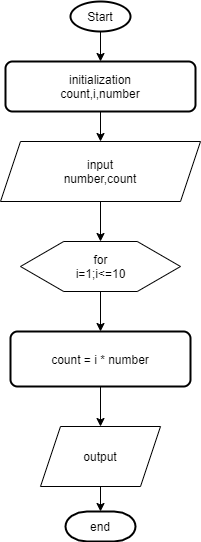

The diagram above was exported from draw.io. Its source (the exported page's mxGraphModel, read from the mxfile embedded in the PNG):
<mxGraphModel dx="868" dy="482" grid="1" gridSize="10" guides="1" tooltips="1" connect="1" arrows="1" fold="1" page="1" pageScale="1" pageWidth="827" pageHeight="1169" math="0" shadow="0">
  <root>
    <mxCell id="0" />
    <mxCell id="1" parent="0" />
    <mxCell id="XMC1ZiFz3FXZC_KiHWKg-1" value="" style="edgeStyle=orthogonalEdgeStyle;rounded=0;orthogonalLoop=1;jettySize=auto;html=1;" parent="1" source="XMC1ZiFz3FXZC_KiHWKg-2" target="XMC1ZiFz3FXZC_KiHWKg-4" edge="1">
      <mxGeometry relative="1" as="geometry" />
    </mxCell>
    <mxCell id="XMC1ZiFz3FXZC_KiHWKg-2" value="Start" style="strokeWidth=2;html=1;shape=mxgraph.flowchart.start_1;whiteSpace=wrap;fontFamily=Helvetica;fontSize=12;fontColor=#000000;align=center;strokeColor=#000000;fillColor=#ffffff;" parent="1" vertex="1">
      <mxGeometry x="200" y="100" width="60" height="30" as="geometry" />
    </mxCell>
    <mxCell id="XMC1ZiFz3FXZC_KiHWKg-3" value="" style="edgeStyle=orthogonalEdgeStyle;rounded=0;orthogonalLoop=1;jettySize=auto;html=1;" parent="1" source="XMC1ZiFz3FXZC_KiHWKg-4" target="XMC1ZiFz3FXZC_KiHWKg-7" edge="1">
      <mxGeometry relative="1" as="geometry" />
    </mxCell>
    <mxCell id="XMC1ZiFz3FXZC_KiHWKg-4" value="initialization&lt;br&gt;count,i,number" style="rounded=1;whiteSpace=wrap;html=1;absoluteArcSize=1;arcSize=14;strokeWidth=2;" parent="1" vertex="1">
      <mxGeometry x="135" y="160" width="190" height="50" as="geometry" />
    </mxCell>
    <mxCell id="XMC1ZiFz3FXZC_KiHWKg-5" value="" style="strokeWidth=2;html=1;shape=mxgraph.flowchart.annotation_1;align=left;pointerEvents=1;" parent="1" vertex="1">
      <mxGeometry x="270" y="270" height="100" as="geometry" />
    </mxCell>
    <mxCell id="XMC1ZiFz3FXZC_KiHWKg-26" value="" style="edgeStyle=orthogonalEdgeStyle;rounded=0;orthogonalLoop=1;jettySize=auto;html=1;" parent="1" source="XMC1ZiFz3FXZC_KiHWKg-7" target="XMC1ZiFz3FXZC_KiHWKg-22" edge="1">
      <mxGeometry relative="1" as="geometry" />
    </mxCell>
    <mxCell id="XMC1ZiFz3FXZC_KiHWKg-7" value="input&lt;br&gt;number,count" style="shape=parallelogram;perimeter=parallelogramPerimeter;whiteSpace=wrap;html=1;fixedSize=1;" parent="1" vertex="1">
      <mxGeometry x="130" y="240" width="200" height="60" as="geometry" />
    </mxCell>
    <mxCell id="XMC1ZiFz3FXZC_KiHWKg-14" value="" style="edgeStyle=orthogonalEdgeStyle;rounded=0;orthogonalLoop=1;jettySize=auto;html=1;" parent="1" source="XMC1ZiFz3FXZC_KiHWKg-15" target="XMC1ZiFz3FXZC_KiHWKg-20" edge="1">
      <mxGeometry relative="1" as="geometry" />
    </mxCell>
    <mxCell id="XMC1ZiFz3FXZC_KiHWKg-15" value="output" style="shape=parallelogram;perimeter=parallelogramPerimeter;whiteSpace=wrap;html=1;fixedSize=1;arcSize=6;" parent="1" vertex="1">
      <mxGeometry x="170" y="525" width="120" height="60" as="geometry" />
    </mxCell>
    <mxCell id="XMC1ZiFz3FXZC_KiHWKg-28" value="" style="edgeStyle=orthogonalEdgeStyle;rounded=0;orthogonalLoop=1;jettySize=auto;html=1;" parent="1" source="XMC1ZiFz3FXZC_KiHWKg-17" target="XMC1ZiFz3FXZC_KiHWKg-15" edge="1">
      <mxGeometry relative="1" as="geometry" />
    </mxCell>
    <mxCell id="XMC1ZiFz3FXZC_KiHWKg-17" value="count = i * number" style="rounded=1;whiteSpace=wrap;html=1;absoluteArcSize=1;arcSize=14;strokeWidth=2;" parent="1" vertex="1">
      <mxGeometry x="140" y="430" width="180" height="55" as="geometry" />
    </mxCell>
    <mxCell id="XMC1ZiFz3FXZC_KiHWKg-20" value="end" style="strokeWidth=2;html=1;shape=mxgraph.flowchart.terminator;whiteSpace=wrap;" parent="1" vertex="1">
      <mxGeometry x="195" y="610" width="70" height="30" as="geometry" />
    </mxCell>
    <mxCell id="XMC1ZiFz3FXZC_KiHWKg-27" value="" style="edgeStyle=orthogonalEdgeStyle;rounded=0;orthogonalLoop=1;jettySize=auto;html=1;" parent="1" source="XMC1ZiFz3FXZC_KiHWKg-22" target="XMC1ZiFz3FXZC_KiHWKg-17" edge="1">
      <mxGeometry relative="1" as="geometry" />
    </mxCell>
    <mxCell id="XMC1ZiFz3FXZC_KiHWKg-22" value="for&lt;br&gt;i=1;i&amp;lt;=10" style="verticalLabelPosition=middle;verticalAlign=middle;html=1;shape=hexagon;perimeter=hexagonPerimeter2;arcSize=6;size=0.27;labelPosition=center;align=center;" parent="1" vertex="1">
      <mxGeometry x="150" y="340" width="160" height="50" as="geometry" />
    </mxCell>
  </root>
</mxGraphModel>